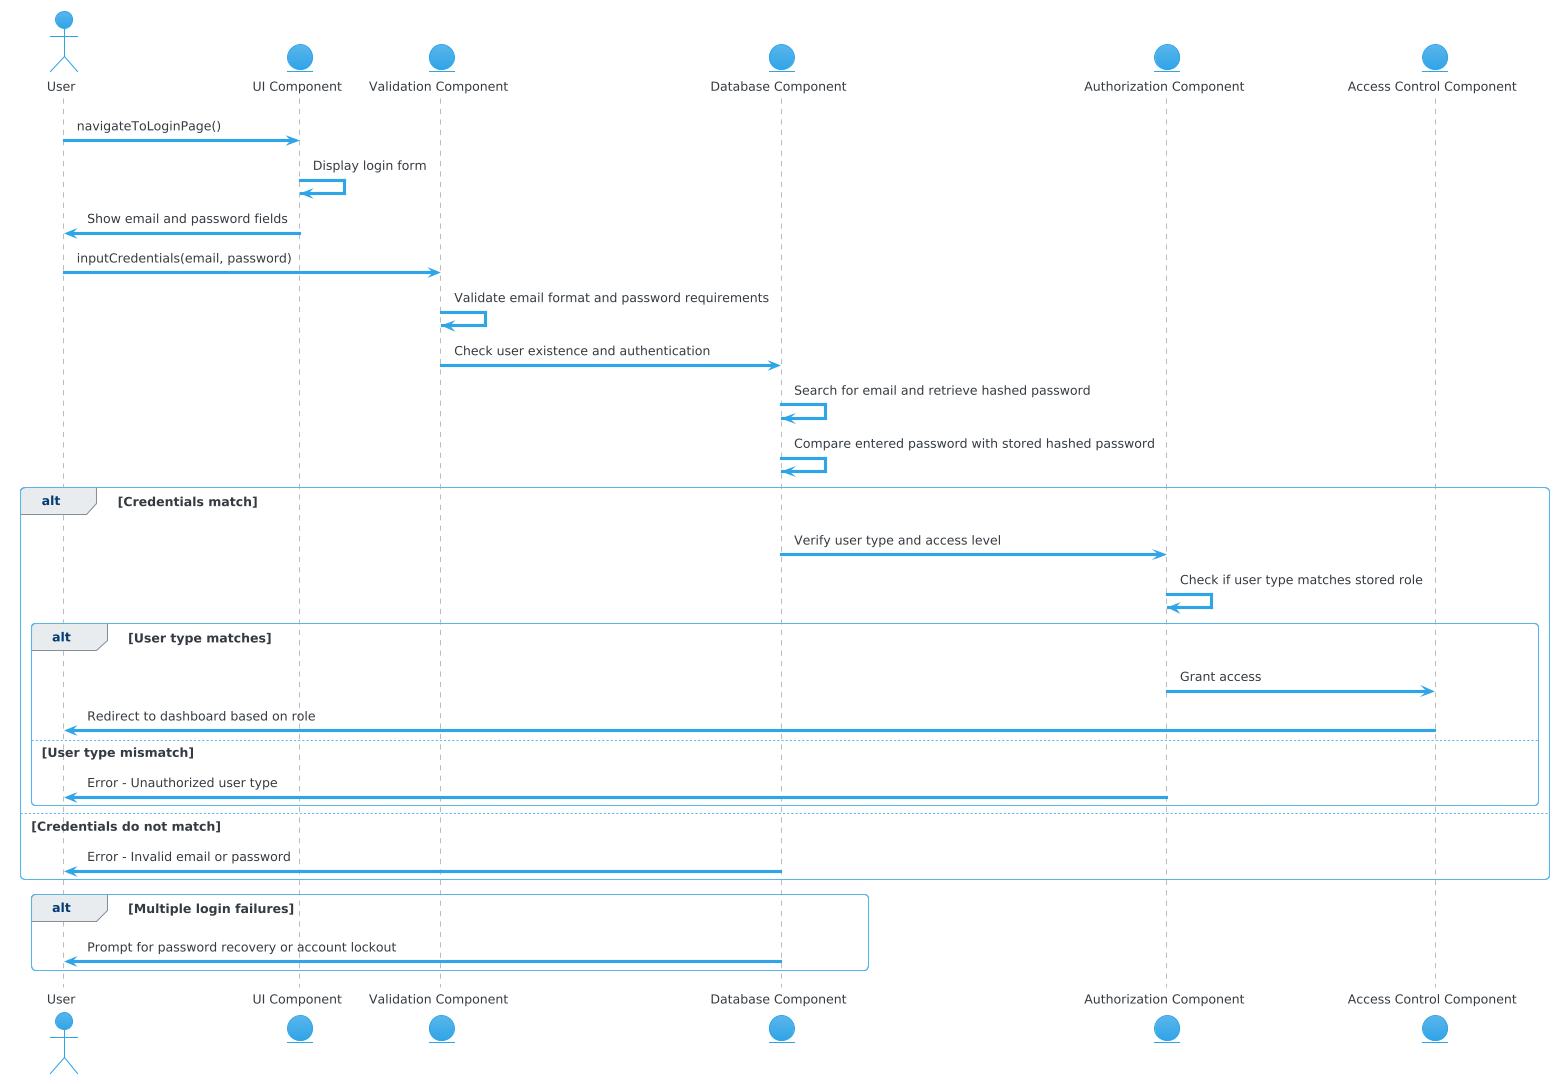

The diagram above was rendered by PlantUML. Its source (embedded in the PNG):
@startuml
!theme cerulean

actor User

entity "UI Component" as UIComponent
entity "Validation Component" as ValidationComponent
entity "Database Component" as DatabaseComponent
entity "Authorization Component" as AuthorizationComponent
entity "Access Control Component" as AccessControlComponent

User -> UIComponent : navigateToLoginPage()
UIComponent -> UIComponent : Display login form
UIComponent -> User : Show email and password fields

User -> ValidationComponent : inputCredentials(email, password)
ValidationComponent -> ValidationComponent : Validate email format and password requirements
ValidationComponent -> DatabaseComponent : Check user existence and authentication

DatabaseComponent -> DatabaseComponent : Search for email and retrieve hashed password
DatabaseComponent -> DatabaseComponent : Compare entered password with stored hashed password
alt Credentials match
    DatabaseComponent -> AuthorizationComponent : Verify user type and access level
    AuthorizationComponent -> AuthorizationComponent : Check if user type matches stored role
    alt User type matches
        AuthorizationComponent -> AccessControlComponent : Grant access
        AccessControlComponent -> User : Redirect to dashboard based on role
    else User type mismatch
        AuthorizationComponent -> User : Error - Unauthorized user type
    end
else Credentials do not match
    DatabaseComponent -> User : Error - Invalid email or password
end

alt Multiple login failures
    DatabaseComponent -> User : Prompt for password recovery or account lockout
end
@enduml